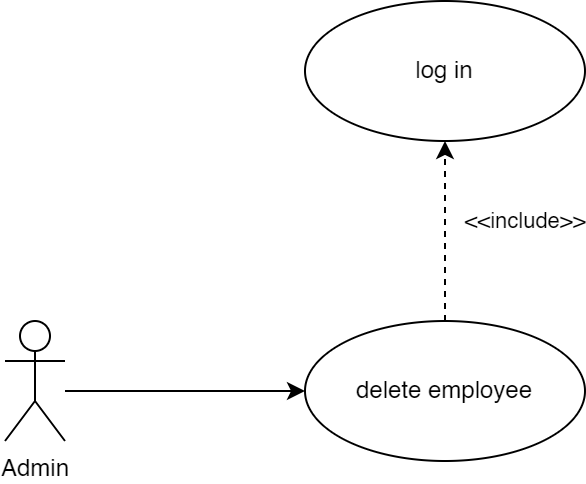

The diagram above was exported from draw.io. Its source (the exported page's mxGraphModel, read from the mxfile embedded in the PNG):
<mxGraphModel dx="413" dy="260" grid="1" gridSize="10" guides="1" tooltips="1" connect="1" arrows="1" fold="1" page="1" pageScale="1" pageWidth="1169" pageHeight="827" math="0" shadow="0">
  <root>
    <mxCell id="0" />
    <mxCell id="1" parent="0" />
    <mxCell id="Q6M7L7wTIpTxnjvGF-vx-3" style="edgeStyle=orthogonalEdgeStyle;rounded=0;orthogonalLoop=1;jettySize=auto;html=1;entryX=0;entryY=0.5;entryDx=0;entryDy=0;strokeColor=#000000;startArrow=none;startFill=0;endArrow=classic;endFill=1;" parent="1" source="Q6M7L7wTIpTxnjvGF-vx-1" target="Q6M7L7wTIpTxnjvGF-vx-2" edge="1">
      <mxGeometry relative="1" as="geometry">
        <Array as="points">
          <mxPoint x="210" y="285" />
          <mxPoint x="210" y="285" />
        </Array>
      </mxGeometry>
    </mxCell>
    <mxCell id="Q6M7L7wTIpTxnjvGF-vx-1" value="Admin" style="shape=umlActor;verticalLabelPosition=bottom;verticalAlign=top;html=1;rounded=1;strokeColor=#000000;" parent="1" vertex="1">
      <mxGeometry x="160" y="250" width="30" height="60" as="geometry" />
    </mxCell>
    <mxCell id="sjgKbKdGBa54NwbZEcd3-2" style="edgeStyle=orthogonalEdgeStyle;rounded=0;orthogonalLoop=1;jettySize=auto;html=1;exitX=0.5;exitY=0;exitDx=0;exitDy=0;entryX=0.5;entryY=1;entryDx=0;entryDy=0;dashed=1;" edge="1" parent="1" source="Q6M7L7wTIpTxnjvGF-vx-2" target="sjgKbKdGBa54NwbZEcd3-1">
      <mxGeometry relative="1" as="geometry" />
    </mxCell>
    <mxCell id="sjgKbKdGBa54NwbZEcd3-3" value="&amp;lt;&amp;lt;include&amp;gt;&amp;gt;" style="edgeLabel;html=1;align=center;verticalAlign=middle;resizable=0;points=[];" vertex="1" connectable="0" parent="sjgKbKdGBa54NwbZEcd3-2">
      <mxGeometry x="0.2444" relative="1" as="geometry">
        <mxPoint x="40" y="6" as="offset" />
      </mxGeometry>
    </mxCell>
    <mxCell id="Q6M7L7wTIpTxnjvGF-vx-2" value="delete employee" style="ellipse;whiteSpace=wrap;html=1;rounded=1;strokeColor=#000000;" parent="1" vertex="1">
      <mxGeometry x="310" y="250" width="140" height="70" as="geometry" />
    </mxCell>
    <mxCell id="sjgKbKdGBa54NwbZEcd3-1" value="log in" style="ellipse;whiteSpace=wrap;html=1;rounded=1;strokeColor=#000000;" vertex="1" parent="1">
      <mxGeometry x="310" y="90" width="140" height="70" as="geometry" />
    </mxCell>
  </root>
</mxGraphModel>